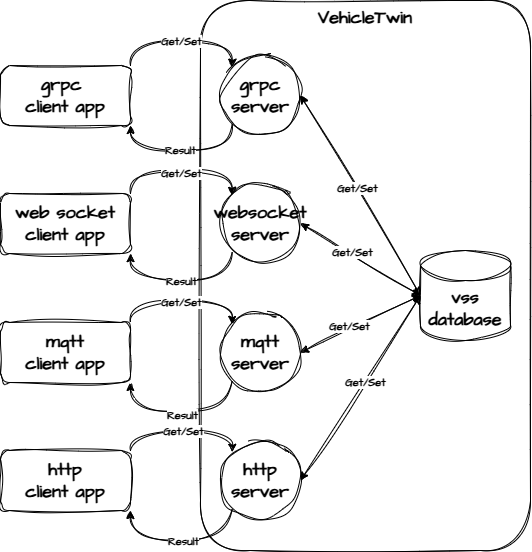

The diagram above was exported from draw.io. Its source (the exported page's mxGraphModel, read from the mxfile embedded in the PNG):
<mxGraphModel dx="720" dy="584" grid="1" gridSize="10" guides="1" tooltips="1" connect="1" arrows="1" fold="1" page="1" pageScale="1" pageWidth="850" pageHeight="1100" math="0" shadow="0">
  <root>
    <mxCell id="0" />
    <mxCell id="1" parent="0" />
    <mxCell id="5" value="VehicleTwin" style="rounded=1;whiteSpace=wrap;html=1;fontStyle=1;fontSize=18;fontFamily=Architects Daughter;fontSource=https%3A%2F%2Ffonts.googleapis.com%2Fcss%3Ffamily%3DArchitects%2BDaughter;sketch=1;curveFitting=1;jiggle=2;fillColor=none;verticalAlign=top;" vertex="1" parent="1">
      <mxGeometry x="230" y="290" width="330" height="550" as="geometry" />
    </mxCell>
    <mxCell id="39" style="edgeStyle=orthogonalEdgeStyle;html=1;exitX=0;exitY=1;exitDx=0;exitDy=0;entryX=1;entryY=1;entryDx=0;entryDy=0;curved=1;sketch=1;curveFitting=1;jiggle=2;" edge="1" parent="1" source="2" target="12">
      <mxGeometry relative="1" as="geometry">
        <Array as="points">
          <mxPoint x="262" y="440" />
          <mxPoint x="160" y="440" />
        </Array>
      </mxGeometry>
    </mxCell>
    <mxCell id="51" value="Result" style="edgeLabel;html=1;align=center;verticalAlign=middle;resizable=0;points=[];fontStyle=1;fontFamily=Architects Daughter;fontSource=https%3A%2F%2Ffonts.googleapis.com%2Fcss%3Ffamily%3DArchitects%2BDaughter;" vertex="1" connectable="0" parent="39">
      <mxGeometry x="0.0249" y="-1" relative="1" as="geometry">
        <mxPoint as="offset" />
      </mxGeometry>
    </mxCell>
    <mxCell id="2" value="grpc&lt;br&gt;server" style="ellipse;whiteSpace=wrap;html=1;aspect=fixed;fontStyle=1;sketch=1;curveFitting=1;jiggle=2;fontFamily=Architects Daughter;fontSource=https%3A%2F%2Ffonts.googleapis.com%2Fcss%3Ffamily%3DArchitects%2BDaughter;fillColor=none;fontSize=18;" vertex="1" parent="1">
      <mxGeometry x="250" y="345" width="80" height="80" as="geometry" />
    </mxCell>
    <mxCell id="6" value="vss&lt;br&gt;database" style="shape=cylinder3;whiteSpace=wrap;html=1;boundedLbl=1;backgroundOutline=1;size=15;fontStyle=1;sketch=1;curveFitting=1;jiggle=2;fontFamily=Architects Daughter;fontSource=https%3A%2F%2Ffonts.googleapis.com%2Fcss%3Ffamily%3DArchitects%2BDaughter;fillColor=none;fontSize=18;" vertex="1" parent="1">
      <mxGeometry x="450" y="540" width="90" height="90" as="geometry" />
    </mxCell>
    <mxCell id="36" style="edgeStyle=orthogonalEdgeStyle;html=1;exitX=1;exitY=0;exitDx=0;exitDy=0;entryX=0;entryY=0;entryDx=0;entryDy=0;curved=1;sketch=1;curveFitting=1;jiggle=2;" edge="1" parent="1" source="12" target="2">
      <mxGeometry relative="1" as="geometry">
        <Array as="points">
          <mxPoint x="160" y="330" />
          <mxPoint x="262" y="330" />
        </Array>
      </mxGeometry>
    </mxCell>
    <mxCell id="55" value="Get/Set" style="edgeLabel;html=1;align=center;verticalAlign=middle;resizable=0;points=[];fontStyle=1;fontFamily=Architects Daughter;fontSource=https%3A%2F%2Ffonts.googleapis.com%2Fcss%3Ffamily%3DArchitects%2BDaughter;" vertex="1" connectable="0" parent="36">
      <mxGeometry x="-0.0249" relative="1" as="geometry">
        <mxPoint as="offset" />
      </mxGeometry>
    </mxCell>
    <mxCell id="12" value="grpc&amp;nbsp;&lt;div&gt;client app&lt;/div&gt;" style="rounded=1;whiteSpace=wrap;html=1;fontStyle=1;fontSize=18;fontFamily=Architects Daughter;fontSource=https%3A%2F%2Ffonts.googleapis.com%2Fcss%3Ffamily%3DArchitects%2BDaughter;sketch=1;curveFitting=1;jiggle=2;fillColor=none;verticalAlign=middle;" vertex="1" parent="1">
      <mxGeometry x="30" y="355" width="130" height="60" as="geometry" />
    </mxCell>
    <mxCell id="46" style="edgeStyle=orthogonalEdgeStyle;html=1;exitX=0;exitY=1;exitDx=0;exitDy=0;entryX=1;entryY=1;entryDx=0;entryDy=0;curved=1;sketch=1;curveFitting=1;jiggle=2;" edge="1" parent="1" source="22" target="42">
      <mxGeometry relative="1" as="geometry">
        <Array as="points">
          <mxPoint x="262" y="570" />
          <mxPoint x="160" y="570" />
        </Array>
      </mxGeometry>
    </mxCell>
    <mxCell id="52" value="&lt;span style=&quot;color: rgb(0, 0, 0);&quot;&gt;Result&lt;/span&gt;" style="edgeLabel;html=1;align=center;verticalAlign=middle;resizable=0;points=[];fontStyle=1;fontFamily=Architects Daughter;fontSource=https%3A%2F%2Ffonts.googleapis.com%2Fcss%3Ffamily%3DArchitects%2BDaughter;" vertex="1" connectable="0" parent="46">
      <mxGeometry x="0.0109" relative="1" as="geometry">
        <mxPoint as="offset" />
      </mxGeometry>
    </mxCell>
    <mxCell id="22" value="websocket&lt;br&gt;server" style="ellipse;whiteSpace=wrap;html=1;aspect=fixed;fontStyle=1;sketch=1;curveFitting=1;jiggle=2;fontFamily=Architects Daughter;fontSource=https%3A%2F%2Ffonts.googleapis.com%2Fcss%3Ffamily%3DArchitects%2BDaughter;fillColor=none;fontSize=18;" vertex="1" parent="1">
      <mxGeometry x="250" y="473" width="80" height="80" as="geometry" />
    </mxCell>
    <mxCell id="23" style="edgeStyle=none;html=1;exitX=1;exitY=0.5;exitDx=0;exitDy=0;entryX=0;entryY=0.5;entryDx=0;entryDy=0;entryPerimeter=0;sketch=1;curveFitting=1;jiggle=2;startArrow=classic;startFill=1;" edge="1" parent="1" source="2" target="6">
      <mxGeometry relative="1" as="geometry" />
    </mxCell>
    <mxCell id="25" value="Get/Set" style="edgeLabel;html=1;align=center;verticalAlign=middle;resizable=0;points=[];fontStyle=1;fontFamily=Architects Daughter;fontSource=https%3A%2F%2Ffonts.googleapis.com%2Fcss%3Ffamily%3DArchitects%2BDaughter;" vertex="1" connectable="0" parent="23">
      <mxGeometry x="-0.0625" y="1" relative="1" as="geometry">
        <mxPoint as="offset" />
      </mxGeometry>
    </mxCell>
    <mxCell id="48" style="edgeStyle=orthogonalEdgeStyle;html=1;exitX=0;exitY=1;exitDx=0;exitDy=0;entryX=1;entryY=1;entryDx=0;entryDy=0;curved=1;sketch=1;curveFitting=1;jiggle=2;" edge="1" parent="1" source="26" target="43">
      <mxGeometry relative="1" as="geometry">
        <Array as="points">
          <mxPoint x="262" y="700" />
          <mxPoint x="160" y="700" />
        </Array>
      </mxGeometry>
    </mxCell>
    <mxCell id="53" value="&lt;span style=&quot;color: rgb(0, 0, 0);&quot;&gt;Result&lt;/span&gt;" style="edgeLabel;html=1;align=center;verticalAlign=middle;resizable=0;points=[];fontStyle=1;fontFamily=Architects Daughter;fontSource=https%3A%2F%2Ffonts.googleapis.com%2Fcss%3Ffamily%3DArchitects%2BDaughter;" vertex="1" connectable="0" parent="48">
      <mxGeometry x="0.0108" y="4" relative="1" as="geometry">
        <mxPoint as="offset" />
      </mxGeometry>
    </mxCell>
    <mxCell id="26" value="mqtt&lt;br&gt;server" style="ellipse;whiteSpace=wrap;html=1;aspect=fixed;fontStyle=1;sketch=1;curveFitting=1;jiggle=2;fontFamily=Architects Daughter;fontSource=https%3A%2F%2Ffonts.googleapis.com%2Fcss%3Ffamily%3DArchitects%2BDaughter;fillColor=none;fontSize=18;" vertex="1" parent="1">
      <mxGeometry x="250" y="602" width="80" height="80" as="geometry" />
    </mxCell>
    <mxCell id="50" style="edgeStyle=orthogonalEdgeStyle;html=1;exitX=0;exitY=1;exitDx=0;exitDy=0;entryX=1;entryY=1;entryDx=0;entryDy=0;curved=1;sketch=1;curveFitting=1;jiggle=2;" edge="1" parent="1" source="27" target="44">
      <mxGeometry relative="1" as="geometry">
        <Array as="points">
          <mxPoint x="262" y="830" />
          <mxPoint x="160" y="830" />
        </Array>
      </mxGeometry>
    </mxCell>
    <mxCell id="54" value="&lt;span style=&quot;color: rgb(0, 0, 0);&quot;&gt;Result&lt;/span&gt;" style="edgeLabel;html=1;align=center;verticalAlign=middle;resizable=0;points=[];fontStyle=1;fontFamily=Architects Daughter;fontSource=https%3A%2F%2Ffonts.googleapis.com%2Fcss%3Ffamily%3DArchitects%2BDaughter;" vertex="1" connectable="0" parent="50">
      <mxGeometry x="-0.0024" relative="1" as="geometry">
        <mxPoint as="offset" />
      </mxGeometry>
    </mxCell>
    <mxCell id="27" value="http&lt;br&gt;server" style="ellipse;whiteSpace=wrap;html=1;aspect=fixed;fontStyle=1;sketch=1;curveFitting=1;jiggle=2;fontFamily=Architects Daughter;fontSource=https%3A%2F%2Ffonts.googleapis.com%2Fcss%3Ffamily%3DArchitects%2BDaughter;fillColor=none;fontSize=18;" vertex="1" parent="1">
      <mxGeometry x="250" y="730" width="80" height="80" as="geometry" />
    </mxCell>
    <mxCell id="28" style="edgeStyle=none;html=1;exitX=1;exitY=0.5;exitDx=0;exitDy=0;entryX=0;entryY=0.5;entryDx=0;entryDy=0;entryPerimeter=0;sketch=1;curveFitting=1;jiggle=2;startArrow=classic;startFill=1;" edge="1" parent="1" source="22" target="6">
      <mxGeometry relative="1" as="geometry" />
    </mxCell>
    <mxCell id="33" value="Get/Set" style="edgeLabel;html=1;align=center;verticalAlign=middle;resizable=0;points=[];fontStyle=1;fontFamily=Architects Daughter;fontSource=https%3A%2F%2Ffonts.googleapis.com%2Fcss%3Ffamily%3DArchitects%2BDaughter;" vertex="1" connectable="0" parent="28">
      <mxGeometry x="-0.1674" y="2" relative="1" as="geometry">
        <mxPoint as="offset" />
      </mxGeometry>
    </mxCell>
    <mxCell id="30" style="edgeStyle=none;html=1;exitX=1;exitY=0.5;exitDx=0;exitDy=0;entryX=0;entryY=0.5;entryDx=0;entryDy=0;entryPerimeter=0;sketch=1;curveFitting=1;jiggle=2;startArrow=classic;startFill=1;" edge="1" parent="1" source="26" target="6">
      <mxGeometry relative="1" as="geometry" />
    </mxCell>
    <mxCell id="34" value="&lt;span style=&quot;color: rgb(0, 0, 0);&quot;&gt;Get/Set&lt;/span&gt;" style="edgeLabel;html=1;align=center;verticalAlign=middle;resizable=0;points=[];fontStyle=1;fontFamily=Architects Daughter;fontSource=https%3A%2F%2Ffonts.googleapis.com%2Fcss%3Ffamily%3DArchitects%2BDaughter;" vertex="1" connectable="0" parent="30">
      <mxGeometry x="-0.1455" y="3" relative="1" as="geometry">
        <mxPoint x="-1" as="offset" />
      </mxGeometry>
    </mxCell>
    <mxCell id="31" style="edgeStyle=none;html=1;exitX=1;exitY=0.5;exitDx=0;exitDy=0;entryX=0;entryY=0.5;entryDx=0;entryDy=0;entryPerimeter=0;sketch=1;curveFitting=1;jiggle=2;startArrow=classic;startFill=1;" edge="1" parent="1" source="27" target="6">
      <mxGeometry relative="1" as="geometry" />
    </mxCell>
    <mxCell id="35" value="&lt;span style=&quot;color: rgb(0, 0, 0);&quot;&gt;Get/Set&lt;/span&gt;" style="edgeLabel;html=1;align=center;verticalAlign=middle;resizable=0;points=[];fontStyle=1;fontFamily=Architects Daughter;fontSource=https%3A%2F%2Ffonts.googleapis.com%2Fcss%3Ffamily%3DArchitects%2BDaughter;" vertex="1" connectable="0" parent="31">
      <mxGeometry x="0.0738" y="-1" relative="1" as="geometry">
        <mxPoint x="-1" as="offset" />
      </mxGeometry>
    </mxCell>
    <mxCell id="45" style="edgeStyle=orthogonalEdgeStyle;html=1;exitX=1;exitY=0;exitDx=0;exitDy=0;entryX=0;entryY=0;entryDx=0;entryDy=0;curved=1;sketch=1;curveFitting=1;jiggle=2;" edge="1" parent="1" source="42" target="22">
      <mxGeometry relative="1" as="geometry">
        <Array as="points">
          <mxPoint x="160" y="460" />
          <mxPoint x="262" y="460" />
        </Array>
      </mxGeometry>
    </mxCell>
    <mxCell id="56" value="&lt;span style=&quot;color: rgb(0, 0, 0);&quot;&gt;Get/Set&lt;/span&gt;" style="edgeLabel;html=1;align=center;verticalAlign=middle;resizable=0;points=[];fontStyle=1;fontFamily=Architects Daughter;fontSource=https%3A%2F%2Ffonts.googleapis.com%2Fcss%3Ffamily%3DArchitects%2BDaughter;" vertex="1" connectable="0" parent="45">
      <mxGeometry x="-0.0115" y="-2" relative="1" as="geometry">
        <mxPoint as="offset" />
      </mxGeometry>
    </mxCell>
    <mxCell id="42" value="web socket&lt;br&gt;&lt;div&gt;client app&lt;/div&gt;" style="rounded=1;whiteSpace=wrap;html=1;fontStyle=1;fontSize=18;fontFamily=Architects Daughter;fontSource=https%3A%2F%2Ffonts.googleapis.com%2Fcss%3Ffamily%3DArchitects%2BDaughter;sketch=1;curveFitting=1;jiggle=2;fillColor=none;verticalAlign=middle;" vertex="1" parent="1">
      <mxGeometry x="30" y="483" width="130" height="60" as="geometry" />
    </mxCell>
    <mxCell id="47" style="edgeStyle=orthogonalEdgeStyle;html=1;exitX=1;exitY=0;exitDx=0;exitDy=0;entryX=0;entryY=0;entryDx=0;entryDy=0;curved=1;sketch=1;curveFitting=1;jiggle=2;" edge="1" parent="1" source="43" target="26">
      <mxGeometry relative="1" as="geometry">
        <Array as="points">
          <mxPoint x="160" y="590" />
          <mxPoint x="262" y="590" />
        </Array>
      </mxGeometry>
    </mxCell>
    <mxCell id="57" value="&lt;span style=&quot;color: rgb(0, 0, 0);&quot;&gt;Get/Set&lt;/span&gt;" style="edgeLabel;html=1;align=center;verticalAlign=middle;resizable=0;points=[];fontStyle=1;fontFamily=Architects Daughter;fontSource=https%3A%2F%2Ffonts.googleapis.com%2Fcss%3Ffamily%3DArchitects%2BDaughter;" vertex="1" connectable="0" parent="47">
      <mxGeometry x="-0.0116" y="-1" relative="1" as="geometry">
        <mxPoint as="offset" />
      </mxGeometry>
    </mxCell>
    <mxCell id="43" value="mqtt&lt;div&gt;client app&lt;/div&gt;" style="rounded=1;whiteSpace=wrap;html=1;fontStyle=1;fontSize=18;fontFamily=Architects Daughter;fontSource=https%3A%2F%2Ffonts.googleapis.com%2Fcss%3Ffamily%3DArchitects%2BDaughter;sketch=1;curveFitting=1;jiggle=2;fillColor=none;verticalAlign=middle;" vertex="1" parent="1">
      <mxGeometry x="30" y="612" width="130" height="60" as="geometry" />
    </mxCell>
    <mxCell id="49" style="edgeStyle=orthogonalEdgeStyle;html=1;exitX=1;exitY=0;exitDx=0;exitDy=0;entryX=0;entryY=0;entryDx=0;entryDy=0;curved=1;sketch=1;curveFitting=1;jiggle=2;" edge="1" parent="1" source="44" target="27">
      <mxGeometry relative="1" as="geometry">
        <Array as="points">
          <mxPoint x="160" y="720" />
          <mxPoint x="262" y="720" />
        </Array>
      </mxGeometry>
    </mxCell>
    <mxCell id="58" value="&lt;span style=&quot;color: rgb(0, 0, 0);&quot;&gt;Get/Set&lt;/span&gt;" style="edgeLabel;html=1;align=center;verticalAlign=middle;resizable=0;points=[];fontStyle=1;fontFamily=Architects Daughter;fontSource=https%3A%2F%2Ffonts.googleapis.com%2Fcss%3Ffamily%3DArchitects%2BDaughter;" vertex="1" connectable="0" parent="49">
      <mxGeometry x="0.0027" relative="1" as="geometry">
        <mxPoint as="offset" />
      </mxGeometry>
    </mxCell>
    <mxCell id="44" value="http&lt;div&gt;client app&lt;/div&gt;" style="rounded=1;whiteSpace=wrap;html=1;fontStyle=1;fontSize=18;fontFamily=Architects Daughter;fontSource=https%3A%2F%2Ffonts.googleapis.com%2Fcss%3Ffamily%3DArchitects%2BDaughter;sketch=1;curveFitting=1;jiggle=2;fillColor=none;verticalAlign=middle;" vertex="1" parent="1">
      <mxGeometry x="30" y="740" width="130" height="60" as="geometry" />
    </mxCell>
  </root>
</mxGraphModel>